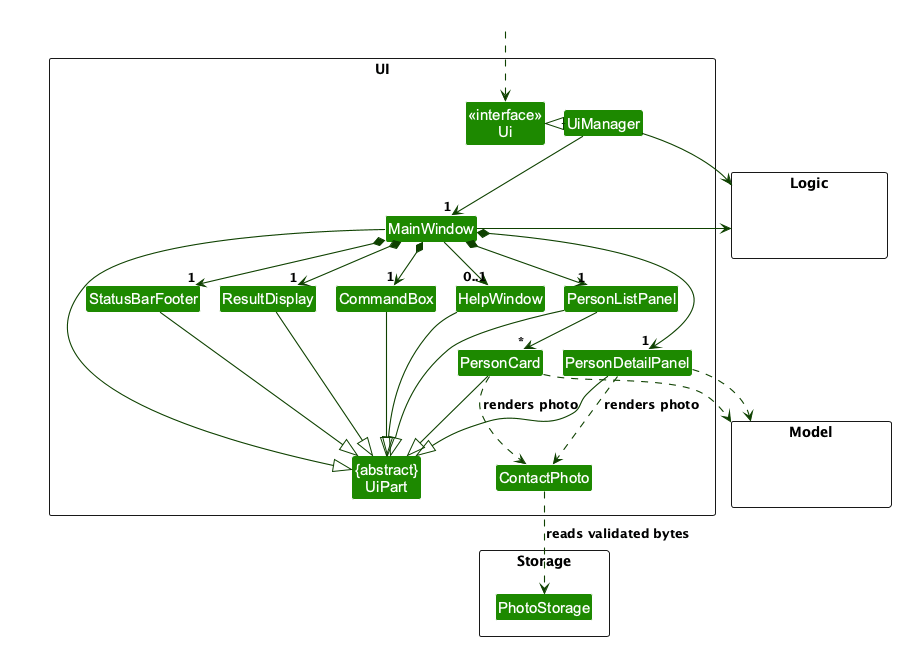

The diagram above was rendered by PlantUML. Its source (embedded in the PNG):
@startuml
!pragma layout smetana
!include style.puml
skinparam arrowThickness 1.1
skinparam arrowColor UI_COLOR_T4
skinparam classBackgroundColor UI_COLOR

package UI <<Rectangle>>{
Class "<<interface>>\nUi" as Ui
Class "{abstract}\nUiPart" as UiPart
Class UiManager
Class MainWindow
Class HelpWindow
Class ResultDisplay
Class PersonListPanel
Class PersonCard
Class PersonDetailPanel
Class ContactPhoto
Class StatusBarFooter
Class CommandBox
}

package Model <<Rectangle>> {
Class HiddenModel #FFFFFF
}

package Logic <<Rectangle>> {
Class HiddenLogic #FFFFFF
}

package Storage <<Rectangle>> {
Class PhotoStorage
}

Class HiddenOutside #FFFFFF
HiddenOutside ..> Ui

UiManager .left.|> Ui
UiManager -down-> "1" MainWindow
MainWindow *-down->  "1" CommandBox
MainWindow *-down-> "1" ResultDisplay
MainWindow *-down-> "1" PersonListPanel
MainWindow *-down-> "1" StatusBarFooter
MainWindow *-down-> "1" PersonDetailPanel
MainWindow --> "0..1" HelpWindow

PersonListPanel -down-> "*" PersonCard

MainWindow -left-|> UiPart

ResultDisplay --|> UiPart
CommandBox --|> UiPart
PersonListPanel --|> UiPart
PersonCard --|> UiPart
PersonDetailPanel --|> UiPart
StatusBarFooter --|> UiPart
HelpWindow --|> UiPart

PersonCard ..> Model
PersonDetailPanel ..> Model
PersonCard ..> ContactPhoto : renders photo
PersonDetailPanel ..> ContactPhoto : renders photo
ContactPhoto ..> PhotoStorage : reads validated bytes
UiManager -right-> Logic
MainWindow -left-> Logic

PersonListPanel -[hidden]left- HelpWindow
HelpWindow -[hidden]left- CommandBox
CommandBox -[hidden]left- ResultDisplay
ResultDisplay -[hidden]left- StatusBarFooter

MainWindow -[hidden]-|> UiPart
@enduml